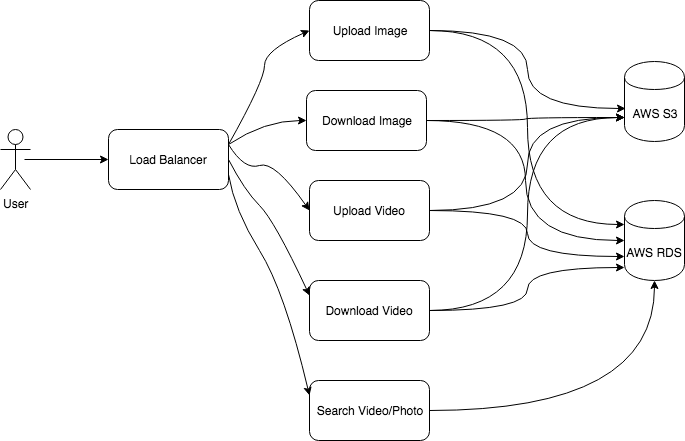

The diagram above was exported from draw.io. Its source (the exported page's mxGraphModel, read from the mxfile embedded in the PNG):
<mxGraphModel dx="1186" dy="-157" grid="1" gridSize="10" guides="1" tooltips="1" connect="1" arrows="1" fold="1" page="1" pageScale="1" pageWidth="1100" pageHeight="850" background="#ffffff" math="0" shadow="0">
  <root>
    <mxCell id="0" />
    <mxCell id="1" parent="0" />
    <mxCell id="2" value="User" style="shape=umlActor;verticalLabelPosition=bottom;labelBackgroundColor=#ffffff;verticalAlign=top;html=1;outlineConnect=0;" vertex="1" parent="1">
      <mxGeometry x="256" y="2588" width="30" height="60" as="geometry" />
    </mxCell>
    <mxCell id="3" value="Load Balancer" style="rounded=1;whiteSpace=wrap;html=1;" vertex="1" parent="1">
      <mxGeometry x="364" y="2588" width="120" height="60" as="geometry" />
    </mxCell>
    <mxCell id="4" value="" style="edgeStyle=orthogonalEdgeStyle;rounded=0;orthogonalLoop=1;jettySize=auto;html=1;curved=1;entryX=0.017;entryY=0.588;entryDx=0;entryDy=0;entryPerimeter=0;" edge="1" source="6" target="24" parent="1">
      <mxGeometry relative="1" as="geometry">
        <mxPoint x="910" y="2530" as="targetPoint" />
      </mxGeometry>
    </mxCell>
    <mxCell id="5" value="" style="edgeStyle=orthogonalEdgeStyle;curved=1;rounded=0;orthogonalLoop=1;jettySize=auto;html=1;entryX=0;entryY=0.3;entryDx=0;entryDy=0;" edge="1" source="6" target="25" parent="1">
      <mxGeometry relative="1" as="geometry">
        <mxPoint x="870" y="2700" as="targetPoint" />
      </mxGeometry>
    </mxCell>
    <mxCell id="6" value="Upload Image" style="rounded=1;whiteSpace=wrap;html=1;" vertex="1" parent="1">
      <mxGeometry x="565" y="2459" width="120" height="60" as="geometry" />
    </mxCell>
    <mxCell id="7" value="" style="edgeStyle=orthogonalEdgeStyle;curved=1;rounded=0;orthogonalLoop=1;jettySize=auto;html=1;entryX=0;entryY=0.7;entryDx=0;entryDy=0;" edge="1" source="9" target="24" parent="1">
      <mxGeometry relative="1" as="geometry">
        <mxPoint x="762" y="2579" as="targetPoint" />
      </mxGeometry>
    </mxCell>
    <mxCell id="8" value="" style="edgeStyle=orthogonalEdgeStyle;curved=1;rounded=0;orthogonalLoop=1;jettySize=auto;html=1;entryX=0;entryY=0.5;entryDx=0;entryDy=0;" edge="1" source="9" target="25" parent="1">
      <mxGeometry relative="1" as="geometry" />
    </mxCell>
    <mxCell id="9" value="Download Image" style="rounded=1;whiteSpace=wrap;html=1;" vertex="1" parent="1">
      <mxGeometry x="562" y="2549" width="120" height="60" as="geometry" />
    </mxCell>
    <mxCell id="10" value="" style="edgeStyle=orthogonalEdgeStyle;curved=1;rounded=0;orthogonalLoop=1;jettySize=auto;html=1;entryX=0;entryY=0.7;entryDx=0;entryDy=0;" edge="1" source="12" target="24" parent="1">
      <mxGeometry relative="1" as="geometry">
        <mxPoint x="765" y="2669" as="targetPoint" />
      </mxGeometry>
    </mxCell>
    <mxCell id="11" value="" style="edgeStyle=orthogonalEdgeStyle;curved=1;rounded=0;orthogonalLoop=1;jettySize=auto;html=1;entryX=0;entryY=0.7;entryDx=0;entryDy=0;" edge="1" source="12" target="25" parent="1">
      <mxGeometry relative="1" as="geometry" />
    </mxCell>
    <mxCell id="12" value="Upload Video" style="rounded=1;whiteSpace=wrap;html=1;" vertex="1" parent="1">
      <mxGeometry x="565" y="2639" width="120" height="60" as="geometry" />
    </mxCell>
    <mxCell id="13" value="" style="edgeStyle=orthogonalEdgeStyle;curved=1;rounded=0;orthogonalLoop=1;jettySize=auto;html=1;entryX=0;entryY=0.7;entryDx=0;entryDy=0;" edge="1" source="15" target="24" parent="1">
      <mxGeometry relative="1" as="geometry">
        <mxPoint x="765" y="2769" as="targetPoint" />
      </mxGeometry>
    </mxCell>
    <mxCell id="14" value="" style="edgeStyle=orthogonalEdgeStyle;curved=1;rounded=0;orthogonalLoop=1;jettySize=auto;html=1;entryX=0;entryY=0.838;entryDx=0;entryDy=0;entryPerimeter=0;" edge="1" source="15" target="25" parent="1">
      <mxGeometry relative="1" as="geometry" />
    </mxCell>
    <mxCell id="15" value="Download Video" style="rounded=1;whiteSpace=wrap;html=1;" vertex="1" parent="1">
      <mxGeometry x="565" y="2739" width="120" height="60" as="geometry" />
    </mxCell>
    <mxCell id="16" value="" style="endArrow=classic;html=1;entryX=0;entryY=0.5;entryDx=0;entryDy=0;" edge="1" target="3" parent="1">
      <mxGeometry width="50" height="50" relative="1" as="geometry">
        <mxPoint x="280" y="2618" as="sourcePoint" />
        <mxPoint x="130" y="2819" as="targetPoint" />
      </mxGeometry>
    </mxCell>
    <mxCell id="17" value="" style="edgeStyle=orthogonalEdgeStyle;curved=1;rounded=0;orthogonalLoop=1;jettySize=auto;html=1;entryX=0.5;entryY=1;entryDx=0;entryDy=0;" edge="1" source="18" target="25" parent="1">
      <mxGeometry relative="1" as="geometry">
        <mxPoint x="765" y="2869" as="targetPoint" />
      </mxGeometry>
    </mxCell>
    <mxCell id="18" value="Search Video/Photo" style="rounded=1;whiteSpace=wrap;html=1;" vertex="1" parent="1">
      <mxGeometry x="565" y="2839" width="120" height="60" as="geometry" />
    </mxCell>
    <mxCell id="19" value="" style="curved=1;endArrow=classic;html=1;entryX=0;entryY=0.5;entryDx=0;entryDy=0;exitX=1;exitY=0.25;exitDx=0;exitDy=0;" edge="1" source="3" target="6" parent="1">
      <mxGeometry width="50" height="50" relative="1" as="geometry">
        <mxPoint x="80" y="2969" as="sourcePoint" />
        <mxPoint x="130" y="2919" as="targetPoint" />
        <Array as="points">
          <mxPoint x="520" y="2539" />
          <mxPoint x="520" y="2509" />
        </Array>
      </mxGeometry>
    </mxCell>
    <mxCell id="20" value="" style="curved=1;endArrow=classic;html=1;entryX=0;entryY=0.5;entryDx=0;entryDy=0;exitX=1;exitY=0.25;exitDx=0;exitDy=0;" edge="1" source="3" target="9" parent="1">
      <mxGeometry width="50" height="50" relative="1" as="geometry">
        <mxPoint x="80" y="2969" as="sourcePoint" />
        <mxPoint x="130" y="2919" as="targetPoint" />
        <Array as="points">
          <mxPoint x="520" y="2579" />
        </Array>
      </mxGeometry>
    </mxCell>
    <mxCell id="21" value="" style="curved=1;endArrow=classic;html=1;entryX=0;entryY=0.5;entryDx=0;entryDy=0;exitX=1;exitY=0.25;exitDx=0;exitDy=0;" edge="1" source="3" target="12" parent="1">
      <mxGeometry width="50" height="50" relative="1" as="geometry">
        <mxPoint x="80" y="2969" as="sourcePoint" />
        <mxPoint x="130" y="2919" as="targetPoint" />
        <Array as="points">
          <mxPoint x="500" y="2629" />
          <mxPoint x="530" y="2619" />
        </Array>
      </mxGeometry>
    </mxCell>
    <mxCell id="22" value="" style="curved=1;endArrow=classic;html=1;entryX=0;entryY=0.25;entryDx=0;entryDy=0;exitX=1;exitY=0.5;exitDx=0;exitDy=0;" edge="1" source="3" target="15" parent="1">
      <mxGeometry width="50" height="50" relative="1" as="geometry">
        <mxPoint x="80" y="2969" as="sourcePoint" />
        <mxPoint x="130" y="2919" as="targetPoint" />
        <Array as="points">
          <mxPoint x="500" y="2649" />
          <mxPoint x="530" y="2679" />
        </Array>
      </mxGeometry>
    </mxCell>
    <mxCell id="23" value="" style="curved=1;endArrow=classic;html=1;entryX=0;entryY=0.25;entryDx=0;entryDy=0;exitX=1;exitY=0.75;exitDx=0;exitDy=0;" edge="1" source="3" target="18" parent="1">
      <mxGeometry width="50" height="50" relative="1" as="geometry">
        <mxPoint x="80" y="2969" as="sourcePoint" />
        <mxPoint x="130" y="2919" as="targetPoint" />
        <Array as="points">
          <mxPoint x="490" y="2669" />
          <mxPoint x="540" y="2749" />
        </Array>
      </mxGeometry>
    </mxCell>
    <mxCell id="24" value="AWS S3" style="shape=cylinder;whiteSpace=wrap;html=1;boundedLbl=1;backgroundOutline=1;" vertex="1" parent="1">
      <mxGeometry x="880" y="2520" width="60" height="80" as="geometry" />
    </mxCell>
    <mxCell id="25" value="AWS RDS" style="shape=cylinder;whiteSpace=wrap;html=1;boundedLbl=1;backgroundOutline=1;" vertex="1" parent="1">
      <mxGeometry x="880" y="2659" width="60" height="80" as="geometry" />
    </mxCell>
  </root>
</mxGraphModel>